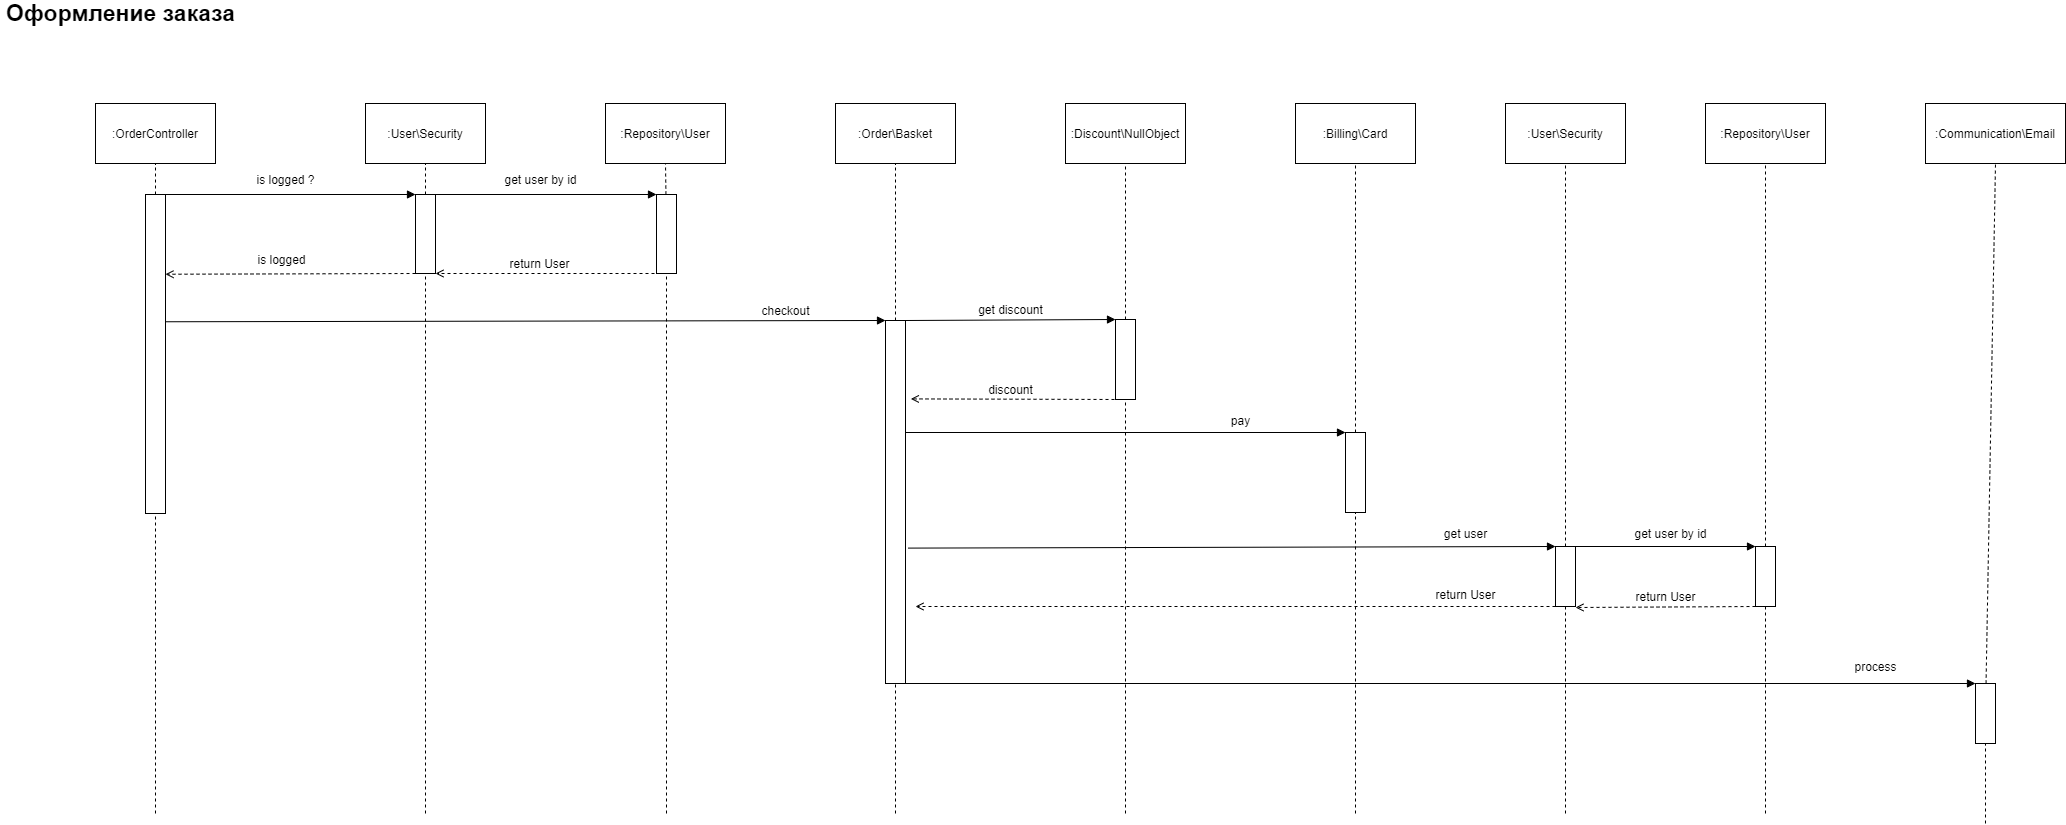

The diagram above was exported from draw.io. Its source (the exported page's mxGraphModel, read from the mxfile embedded in the PNG):
<mxGraphModel dx="782" dy="465" grid="1" gridSize="10" guides="1" tooltips="1" connect="1" arrows="1" fold="1" page="1" pageScale="1" pageWidth="2336" pageHeight="1654" math="0" shadow="0">
  <root>
    <mxCell id="0" />
    <mxCell id="1" parent="0" />
    <mxCell id="EEJfQ-NT5D3_YUjgPkHM-1" value=":OrderController" style="rounded=0;whiteSpace=wrap;html=1;" vertex="1" parent="1">
      <mxGeometry x="185" y="250" width="120" height="60" as="geometry" />
    </mxCell>
    <mxCell id="EEJfQ-NT5D3_YUjgPkHM-2" value="" style="endArrow=none;dashed=1;html=1;entryX=0.5;entryY=1;entryDx=0;entryDy=0;" edge="1" parent="1" source="EEJfQ-NT5D3_YUjgPkHM-5" target="EEJfQ-NT5D3_YUjgPkHM-1">
      <mxGeometry width="50" height="50" relative="1" as="geometry">
        <mxPoint x="245" y="970" as="sourcePoint" />
        <mxPoint x="645" y="620" as="targetPoint" />
      </mxGeometry>
    </mxCell>
    <mxCell id="EEJfQ-NT5D3_YUjgPkHM-3" style="rounded=0;orthogonalLoop=1;jettySize=auto;html=1;exitX=1;exitY=0;exitDx=0;exitDy=0;entryX=0;entryY=0;entryDx=0;entryDy=0;endArrow=block;endFill=1;" edge="1" parent="1" source="EEJfQ-NT5D3_YUjgPkHM-5" target="EEJfQ-NT5D3_YUjgPkHM-12">
      <mxGeometry relative="1" as="geometry" />
    </mxCell>
    <mxCell id="EEJfQ-NT5D3_YUjgPkHM-4" style="edgeStyle=none;rounded=0;orthogonalLoop=1;jettySize=auto;html=1;exitX=1;exitY=0.377;exitDx=0;exitDy=0;entryX=0;entryY=0;entryDx=0;entryDy=0;endArrow=block;endFill=1;exitPerimeter=0;" edge="1" parent="1" target="EEJfQ-NT5D3_YUjgPkHM-29">
      <mxGeometry relative="1" as="geometry">
        <mxPoint x="255" y="468.2629999999999" as="sourcePoint" />
      </mxGeometry>
    </mxCell>
    <mxCell id="EEJfQ-NT5D3_YUjgPkHM-5" value="" style="rounded=0;whiteSpace=wrap;html=1;" vertex="1" parent="1">
      <mxGeometry x="235" y="341" width="20" height="319" as="geometry" />
    </mxCell>
    <mxCell id="EEJfQ-NT5D3_YUjgPkHM-6" value="" style="endArrow=none;dashed=1;html=1;entryX=0.5;entryY=1;entryDx=0;entryDy=0;" edge="1" parent="1" target="EEJfQ-NT5D3_YUjgPkHM-5">
      <mxGeometry width="50" height="50" relative="1" as="geometry">
        <mxPoint x="245" y="960" as="sourcePoint" />
        <mxPoint x="245" y="310" as="targetPoint" />
      </mxGeometry>
    </mxCell>
    <mxCell id="EEJfQ-NT5D3_YUjgPkHM-7" value=":User\Security" style="rounded=0;whiteSpace=wrap;html=1;" vertex="1" parent="1">
      <mxGeometry x="455" y="250" width="120" height="60" as="geometry" />
    </mxCell>
    <mxCell id="EEJfQ-NT5D3_YUjgPkHM-8" value="" style="endArrow=none;dashed=1;html=1;entryX=0.5;entryY=1;entryDx=0;entryDy=0;" edge="1" parent="1" source="EEJfQ-NT5D3_YUjgPkHM-12" target="EEJfQ-NT5D3_YUjgPkHM-7">
      <mxGeometry width="50" height="50" relative="1" as="geometry">
        <mxPoint x="515" y="970" as="sourcePoint" />
        <mxPoint x="645" y="620" as="targetPoint" />
      </mxGeometry>
    </mxCell>
    <mxCell id="EEJfQ-NT5D3_YUjgPkHM-9" value=":Repository\User" style="rounded=0;whiteSpace=wrap;html=1;" vertex="1" parent="1">
      <mxGeometry x="695" y="250" width="120" height="60" as="geometry" />
    </mxCell>
    <mxCell id="EEJfQ-NT5D3_YUjgPkHM-10" style="edgeStyle=none;rounded=0;orthogonalLoop=1;jettySize=auto;html=1;exitX=1;exitY=0;exitDx=0;exitDy=0;entryX=0;entryY=0;entryDx=0;entryDy=0;endArrow=block;endFill=1;" edge="1" parent="1" source="EEJfQ-NT5D3_YUjgPkHM-12" target="EEJfQ-NT5D3_YUjgPkHM-18">
      <mxGeometry relative="1" as="geometry" />
    </mxCell>
    <mxCell id="EEJfQ-NT5D3_YUjgPkHM-11" style="rounded=0;orthogonalLoop=1;jettySize=auto;html=1;exitX=0;exitY=1;exitDx=0;exitDy=0;dashed=1;endArrow=open;endFill=0;entryX=1;entryY=0.25;entryDx=0;entryDy=0;" edge="1" parent="1" target="EEJfQ-NT5D3_YUjgPkHM-5">
      <mxGeometry relative="1" as="geometry">
        <mxPoint x="505" y="420" as="sourcePoint" />
        <mxPoint x="275" y="430" as="targetPoint" />
      </mxGeometry>
    </mxCell>
    <mxCell id="EEJfQ-NT5D3_YUjgPkHM-12" value="" style="rounded=0;whiteSpace=wrap;html=1;" vertex="1" parent="1">
      <mxGeometry x="505" y="341" width="20" height="79" as="geometry" />
    </mxCell>
    <mxCell id="EEJfQ-NT5D3_YUjgPkHM-13" value="" style="endArrow=none;dashed=1;html=1;entryX=0.5;entryY=1;entryDx=0;entryDy=0;" edge="1" parent="1" target="EEJfQ-NT5D3_YUjgPkHM-12">
      <mxGeometry width="50" height="50" relative="1" as="geometry">
        <mxPoint x="515" y="960" as="sourcePoint" />
        <mxPoint x="515" y="310" as="targetPoint" />
      </mxGeometry>
    </mxCell>
    <mxCell id="EEJfQ-NT5D3_YUjgPkHM-14" value="is logged ?" style="text;html=1;align=center;verticalAlign=middle;resizable=0;points=[];autosize=1;" vertex="1" parent="1">
      <mxGeometry x="340" y="316" width="70" height="20" as="geometry" />
    </mxCell>
    <mxCell id="EEJfQ-NT5D3_YUjgPkHM-15" value="&lt;font style=&quot;font-size: 23px&quot;&gt;Оформление заказа&lt;/font&gt;" style="text;html=1;align=center;verticalAlign=middle;resizable=0;points=[];autosize=1;fontStyle=1" vertex="1" parent="1">
      <mxGeometry x="90" y="150" width="240" height="20" as="geometry" />
    </mxCell>
    <mxCell id="EEJfQ-NT5D3_YUjgPkHM-16" value="" style="endArrow=none;dashed=1;html=1;entryX=0.5;entryY=1;entryDx=0;entryDy=0;" edge="1" parent="1" source="EEJfQ-NT5D3_YUjgPkHM-18" target="EEJfQ-NT5D3_YUjgPkHM-9">
      <mxGeometry width="50" height="50" relative="1" as="geometry">
        <mxPoint x="755" y="870" as="sourcePoint" />
        <mxPoint x="645" y="550" as="targetPoint" />
      </mxGeometry>
    </mxCell>
    <mxCell id="EEJfQ-NT5D3_YUjgPkHM-17" style="edgeStyle=none;rounded=0;orthogonalLoop=1;jettySize=auto;html=1;exitX=0.5;exitY=1;exitDx=0;exitDy=0;entryX=1;entryY=1;entryDx=0;entryDy=0;dashed=1;endArrow=open;endFill=0;" edge="1" parent="1" source="EEJfQ-NT5D3_YUjgPkHM-18" target="EEJfQ-NT5D3_YUjgPkHM-12">
      <mxGeometry relative="1" as="geometry" />
    </mxCell>
    <mxCell id="EEJfQ-NT5D3_YUjgPkHM-18" value="" style="rounded=0;whiteSpace=wrap;html=1;" vertex="1" parent="1">
      <mxGeometry x="746" y="341" width="20" height="79" as="geometry" />
    </mxCell>
    <mxCell id="EEJfQ-NT5D3_YUjgPkHM-19" value="" style="endArrow=none;dashed=1;html=1;entryX=0.5;entryY=1;entryDx=0;entryDy=0;" edge="1" parent="1" target="EEJfQ-NT5D3_YUjgPkHM-18">
      <mxGeometry width="50" height="50" relative="1" as="geometry">
        <mxPoint x="756" y="960" as="sourcePoint" />
        <mxPoint x="755" y="310" as="targetPoint" />
      </mxGeometry>
    </mxCell>
    <mxCell id="EEJfQ-NT5D3_YUjgPkHM-20" value="get user by id" style="text;html=1;align=center;verticalAlign=middle;resizable=0;points=[];autosize=1;" vertex="1" parent="1">
      <mxGeometry x="585" y="316" width="90" height="20" as="geometry" />
    </mxCell>
    <mxCell id="EEJfQ-NT5D3_YUjgPkHM-21" value="return User" style="text;html=1;align=center;verticalAlign=middle;resizable=0;points=[];autosize=1;" vertex="1" parent="1">
      <mxGeometry x="589" y="400" width="80" height="20" as="geometry" />
    </mxCell>
    <mxCell id="EEJfQ-NT5D3_YUjgPkHM-22" value="is logged" style="text;html=1;align=center;verticalAlign=middle;resizable=0;points=[];autosize=1;" vertex="1" parent="1">
      <mxGeometry x="341" y="396" width="60" height="20" as="geometry" />
    </mxCell>
    <mxCell id="EEJfQ-NT5D3_YUjgPkHM-23" value=":Order\Basket" style="rounded=0;whiteSpace=wrap;html=1;" vertex="1" parent="1">
      <mxGeometry x="925" y="250" width="120" height="60" as="geometry" />
    </mxCell>
    <mxCell id="EEJfQ-NT5D3_YUjgPkHM-24" value="" style="endArrow=none;dashed=1;html=1;entryX=0.5;entryY=1;entryDx=0;entryDy=0;" edge="1" parent="1" source="EEJfQ-NT5D3_YUjgPkHM-29" target="EEJfQ-NT5D3_YUjgPkHM-23">
      <mxGeometry width="50" height="50" relative="1" as="geometry">
        <mxPoint x="985" y="870" as="sourcePoint" />
        <mxPoint x="845" y="630" as="targetPoint" />
      </mxGeometry>
    </mxCell>
    <mxCell id="EEJfQ-NT5D3_YUjgPkHM-25" style="edgeStyle=none;rounded=0;orthogonalLoop=1;jettySize=auto;html=1;exitX=1;exitY=0;exitDx=0;exitDy=0;entryX=0;entryY=0;entryDx=0;entryDy=0;endArrow=block;endFill=1;" edge="1" parent="1" source="EEJfQ-NT5D3_YUjgPkHM-29" target="EEJfQ-NT5D3_YUjgPkHM-35">
      <mxGeometry relative="1" as="geometry" />
    </mxCell>
    <mxCell id="EEJfQ-NT5D3_YUjgPkHM-26" style="edgeStyle=none;rounded=0;orthogonalLoop=1;jettySize=auto;html=1;entryX=0;entryY=0;entryDx=0;entryDy=0;endArrow=block;endFill=1;" edge="1" parent="1" target="EEJfQ-NT5D3_YUjgPkHM-41">
      <mxGeometry relative="1" as="geometry">
        <mxPoint x="995" y="579" as="sourcePoint" />
      </mxGeometry>
    </mxCell>
    <mxCell id="EEJfQ-NT5D3_YUjgPkHM-27" style="edgeStyle=none;rounded=0;orthogonalLoop=1;jettySize=auto;html=1;entryX=0;entryY=0;entryDx=0;entryDy=0;endArrow=block;endFill=1;exitX=1.133;exitY=0.627;exitDx=0;exitDy=0;exitPerimeter=0;" edge="1" parent="1" source="EEJfQ-NT5D3_YUjgPkHM-29" target="EEJfQ-NT5D3_YUjgPkHM-48">
      <mxGeometry relative="1" as="geometry">
        <mxPoint x="1005" y="690" as="sourcePoint" />
      </mxGeometry>
    </mxCell>
    <mxCell id="EEJfQ-NT5D3_YUjgPkHM-28" style="edgeStyle=none;rounded=0;orthogonalLoop=1;jettySize=auto;html=1;exitX=1;exitY=1;exitDx=0;exitDy=0;entryX=0;entryY=0;entryDx=0;entryDy=0;endArrow=block;endFill=1;" edge="1" parent="1" source="EEJfQ-NT5D3_YUjgPkHM-29" target="EEJfQ-NT5D3_YUjgPkHM-61">
      <mxGeometry relative="1" as="geometry" />
    </mxCell>
    <mxCell id="EEJfQ-NT5D3_YUjgPkHM-29" value="" style="rounded=0;whiteSpace=wrap;html=1;" vertex="1" parent="1">
      <mxGeometry x="975" y="467" width="20" height="363" as="geometry" />
    </mxCell>
    <mxCell id="EEJfQ-NT5D3_YUjgPkHM-30" value="" style="endArrow=none;dashed=1;html=1;entryX=0.5;entryY=1;entryDx=0;entryDy=0;" edge="1" parent="1" target="EEJfQ-NT5D3_YUjgPkHM-29">
      <mxGeometry width="50" height="50" relative="1" as="geometry">
        <mxPoint x="985" y="960" as="sourcePoint" />
        <mxPoint x="985" y="310" as="targetPoint" />
      </mxGeometry>
    </mxCell>
    <mxCell id="EEJfQ-NT5D3_YUjgPkHM-31" value="checkout" style="text;html=1;align=center;verticalAlign=middle;resizable=0;points=[];autosize=1;" vertex="1" parent="1">
      <mxGeometry x="845" y="447" width="60" height="20" as="geometry" />
    </mxCell>
    <mxCell id="EEJfQ-NT5D3_YUjgPkHM-32" value=":Discount\NullObject" style="rounded=0;whiteSpace=wrap;html=1;" vertex="1" parent="1">
      <mxGeometry x="1155" y="250" width="120" height="60" as="geometry" />
    </mxCell>
    <mxCell id="EEJfQ-NT5D3_YUjgPkHM-33" value="" style="endArrow=none;dashed=1;html=1;entryX=0.5;entryY=1;entryDx=0;entryDy=0;" edge="1" parent="1" source="EEJfQ-NT5D3_YUjgPkHM-35" target="EEJfQ-NT5D3_YUjgPkHM-32">
      <mxGeometry width="50" height="50" relative="1" as="geometry">
        <mxPoint x="1215" y="870" as="sourcePoint" />
        <mxPoint x="875" y="550" as="targetPoint" />
      </mxGeometry>
    </mxCell>
    <mxCell id="EEJfQ-NT5D3_YUjgPkHM-34" style="edgeStyle=none;rounded=0;orthogonalLoop=1;jettySize=auto;html=1;exitX=0.25;exitY=1;exitDx=0;exitDy=0;endArrow=open;endFill=0;dashed=1;entryX=1.267;entryY=0.216;entryDx=0;entryDy=0;entryPerimeter=0;" edge="1" parent="1" source="EEJfQ-NT5D3_YUjgPkHM-35" target="EEJfQ-NT5D3_YUjgPkHM-29">
      <mxGeometry relative="1" as="geometry">
        <mxPoint x="1005" y="546" as="targetPoint" />
      </mxGeometry>
    </mxCell>
    <mxCell id="EEJfQ-NT5D3_YUjgPkHM-35" value="" style="rounded=0;whiteSpace=wrap;html=1;" vertex="1" parent="1">
      <mxGeometry x="1205" y="466" width="20" height="80" as="geometry" />
    </mxCell>
    <mxCell id="EEJfQ-NT5D3_YUjgPkHM-36" value="" style="endArrow=none;dashed=1;html=1;entryX=0.5;entryY=1;entryDx=0;entryDy=0;" edge="1" parent="1" target="EEJfQ-NT5D3_YUjgPkHM-35">
      <mxGeometry width="50" height="50" relative="1" as="geometry">
        <mxPoint x="1215" y="960" as="sourcePoint" />
        <mxPoint x="1215" y="310" as="targetPoint" />
      </mxGeometry>
    </mxCell>
    <mxCell id="EEJfQ-NT5D3_YUjgPkHM-37" value="get discount" style="text;html=1;align=center;verticalAlign=middle;resizable=0;points=[];autosize=1;" vertex="1" parent="1">
      <mxGeometry x="1060" y="446" width="80" height="20" as="geometry" />
    </mxCell>
    <mxCell id="EEJfQ-NT5D3_YUjgPkHM-38" value="discount" style="text;html=1;align=center;verticalAlign=middle;resizable=0;points=[];autosize=1;" vertex="1" parent="1">
      <mxGeometry x="1070" y="526" width="60" height="20" as="geometry" />
    </mxCell>
    <mxCell id="EEJfQ-NT5D3_YUjgPkHM-39" value=":Billing\Card" style="rounded=0;whiteSpace=wrap;html=1;" vertex="1" parent="1">
      <mxGeometry x="1385" y="250" width="120" height="60" as="geometry" />
    </mxCell>
    <mxCell id="EEJfQ-NT5D3_YUjgPkHM-40" value="" style="endArrow=none;dashed=1;html=1;entryX=0.5;entryY=1;entryDx=0;entryDy=0;" edge="1" parent="1" source="EEJfQ-NT5D3_YUjgPkHM-41" target="EEJfQ-NT5D3_YUjgPkHM-39">
      <mxGeometry width="50" height="50" relative="1" as="geometry">
        <mxPoint x="1445" y="870" as="sourcePoint" />
        <mxPoint x="875" y="550" as="targetPoint" />
      </mxGeometry>
    </mxCell>
    <mxCell id="EEJfQ-NT5D3_YUjgPkHM-41" value="" style="rounded=0;whiteSpace=wrap;html=1;" vertex="1" parent="1">
      <mxGeometry x="1435" y="579" width="20" height="80" as="geometry" />
    </mxCell>
    <mxCell id="EEJfQ-NT5D3_YUjgPkHM-42" value="" style="endArrow=none;dashed=1;html=1;entryX=0.5;entryY=1;entryDx=0;entryDy=0;" edge="1" parent="1" target="EEJfQ-NT5D3_YUjgPkHM-41">
      <mxGeometry width="50" height="50" relative="1" as="geometry">
        <mxPoint x="1445" y="960" as="sourcePoint" />
        <mxPoint x="1445" y="310" as="targetPoint" />
      </mxGeometry>
    </mxCell>
    <mxCell id="EEJfQ-NT5D3_YUjgPkHM-43" value="pay" style="text;html=1;align=center;verticalAlign=middle;resizable=0;points=[];autosize=1;" vertex="1" parent="1">
      <mxGeometry x="1315" y="557" width="30" height="20" as="geometry" />
    </mxCell>
    <mxCell id="EEJfQ-NT5D3_YUjgPkHM-44" value=":User\Security" style="rounded=0;whiteSpace=wrap;html=1;" vertex="1" parent="1">
      <mxGeometry x="1595" y="250" width="120" height="60" as="geometry" />
    </mxCell>
    <mxCell id="EEJfQ-NT5D3_YUjgPkHM-45" value="" style="endArrow=none;dashed=1;html=1;entryX=0.5;entryY=1;entryDx=0;entryDy=0;" edge="1" parent="1" source="EEJfQ-NT5D3_YUjgPkHM-48" target="EEJfQ-NT5D3_YUjgPkHM-44">
      <mxGeometry width="50" height="50" relative="1" as="geometry">
        <mxPoint x="1655" y="870" as="sourcePoint" />
        <mxPoint x="1135" y="550" as="targetPoint" />
      </mxGeometry>
    </mxCell>
    <mxCell id="EEJfQ-NT5D3_YUjgPkHM-46" style="edgeStyle=none;rounded=0;orthogonalLoop=1;jettySize=auto;html=1;exitX=1;exitY=0;exitDx=0;exitDy=0;entryX=0;entryY=0;entryDx=0;entryDy=0;endArrow=block;endFill=1;" edge="1" parent="1" source="EEJfQ-NT5D3_YUjgPkHM-48" target="EEJfQ-NT5D3_YUjgPkHM-54">
      <mxGeometry relative="1" as="geometry" />
    </mxCell>
    <mxCell id="EEJfQ-NT5D3_YUjgPkHM-47" style="edgeStyle=none;rounded=0;orthogonalLoop=1;jettySize=auto;html=1;exitX=0;exitY=1;exitDx=0;exitDy=0;dashed=1;endArrow=open;endFill=0;" edge="1" parent="1" source="EEJfQ-NT5D3_YUjgPkHM-48">
      <mxGeometry relative="1" as="geometry">
        <mxPoint x="1005" y="753" as="targetPoint" />
      </mxGeometry>
    </mxCell>
    <mxCell id="EEJfQ-NT5D3_YUjgPkHM-48" value="" style="rounded=0;whiteSpace=wrap;html=1;" vertex="1" parent="1">
      <mxGeometry x="1645" y="693" width="20" height="60" as="geometry" />
    </mxCell>
    <mxCell id="EEJfQ-NT5D3_YUjgPkHM-49" value="" style="endArrow=none;dashed=1;html=1;entryX=0.5;entryY=1;entryDx=0;entryDy=0;" edge="1" parent="1" target="EEJfQ-NT5D3_YUjgPkHM-48">
      <mxGeometry width="50" height="50" relative="1" as="geometry">
        <mxPoint x="1655" y="960" as="sourcePoint" />
        <mxPoint x="1655" y="310" as="targetPoint" />
      </mxGeometry>
    </mxCell>
    <mxCell id="EEJfQ-NT5D3_YUjgPkHM-50" value="get user" style="text;html=1;align=center;verticalAlign=middle;resizable=0;points=[];autosize=1;" vertex="1" parent="1">
      <mxGeometry x="1525" y="670" width="60" height="20" as="geometry" />
    </mxCell>
    <mxCell id="EEJfQ-NT5D3_YUjgPkHM-51" value=":Repository\User" style="rounded=0;whiteSpace=wrap;html=1;" vertex="1" parent="1">
      <mxGeometry x="1795" y="250" width="120" height="60" as="geometry" />
    </mxCell>
    <mxCell id="EEJfQ-NT5D3_YUjgPkHM-52" value="" style="endArrow=none;dashed=1;html=1;entryX=0.5;entryY=1;entryDx=0;entryDy=0;" edge="1" parent="1" source="EEJfQ-NT5D3_YUjgPkHM-54" target="EEJfQ-NT5D3_YUjgPkHM-51">
      <mxGeometry width="50" height="50" relative="1" as="geometry">
        <mxPoint x="1855" y="860" as="sourcePoint" />
        <mxPoint x="1135" y="550" as="targetPoint" />
      </mxGeometry>
    </mxCell>
    <mxCell id="EEJfQ-NT5D3_YUjgPkHM-53" style="edgeStyle=none;rounded=0;orthogonalLoop=1;jettySize=auto;html=1;exitX=0;exitY=1;exitDx=0;exitDy=0;endArrow=open;endFill=0;dashed=1;" edge="1" parent="1" source="EEJfQ-NT5D3_YUjgPkHM-54">
      <mxGeometry relative="1" as="geometry">
        <mxPoint x="1665" y="754" as="targetPoint" />
      </mxGeometry>
    </mxCell>
    <mxCell id="EEJfQ-NT5D3_YUjgPkHM-54" value="" style="rounded=0;whiteSpace=wrap;html=1;" vertex="1" parent="1">
      <mxGeometry x="1845" y="693" width="20" height="60" as="geometry" />
    </mxCell>
    <mxCell id="EEJfQ-NT5D3_YUjgPkHM-55" value="" style="endArrow=none;dashed=1;html=1;entryX=0.5;entryY=1;entryDx=0;entryDy=0;" edge="1" parent="1" target="EEJfQ-NT5D3_YUjgPkHM-54">
      <mxGeometry width="50" height="50" relative="1" as="geometry">
        <mxPoint x="1855" y="960" as="sourcePoint" />
        <mxPoint x="1855" y="310" as="targetPoint" />
      </mxGeometry>
    </mxCell>
    <mxCell id="EEJfQ-NT5D3_YUjgPkHM-56" value="get user by id" style="text;html=1;align=center;verticalAlign=middle;resizable=0;points=[];autosize=1;" vertex="1" parent="1">
      <mxGeometry x="1715" y="670" width="90" height="20" as="geometry" />
    </mxCell>
    <mxCell id="EEJfQ-NT5D3_YUjgPkHM-57" value="return User" style="text;html=1;align=center;verticalAlign=middle;resizable=0;points=[];autosize=1;" vertex="1" parent="1">
      <mxGeometry x="1715" y="733" width="80" height="20" as="geometry" />
    </mxCell>
    <mxCell id="EEJfQ-NT5D3_YUjgPkHM-58" value="return User" style="text;html=1;align=center;verticalAlign=middle;resizable=0;points=[];autosize=1;" vertex="1" parent="1">
      <mxGeometry x="1515" y="731" width="80" height="20" as="geometry" />
    </mxCell>
    <mxCell id="EEJfQ-NT5D3_YUjgPkHM-59" value=":Communication\Email" style="rounded=0;whiteSpace=wrap;html=1;" vertex="1" parent="1">
      <mxGeometry x="2015" y="250" width="140" height="60" as="geometry" />
    </mxCell>
    <mxCell id="EEJfQ-NT5D3_YUjgPkHM-60" value="" style="endArrow=none;dashed=1;html=1;entryX=0.5;entryY=1;entryDx=0;entryDy=0;" edge="1" parent="1" source="EEJfQ-NT5D3_YUjgPkHM-61" target="EEJfQ-NT5D3_YUjgPkHM-59">
      <mxGeometry width="50" height="50" relative="1" as="geometry">
        <mxPoint x="2085" y="860" as="sourcePoint" />
        <mxPoint x="1685" y="550" as="targetPoint" />
      </mxGeometry>
    </mxCell>
    <mxCell id="EEJfQ-NT5D3_YUjgPkHM-61" value="" style="rounded=0;whiteSpace=wrap;html=1;" vertex="1" parent="1">
      <mxGeometry x="2065" y="830" width="20" height="60" as="geometry" />
    </mxCell>
    <mxCell id="EEJfQ-NT5D3_YUjgPkHM-62" value="" style="endArrow=none;dashed=1;html=1;entryX=0.5;entryY=1;entryDx=0;entryDy=0;" edge="1" parent="1" target="EEJfQ-NT5D3_YUjgPkHM-61">
      <mxGeometry width="50" height="50" relative="1" as="geometry">
        <mxPoint x="2075" y="970" as="sourcePoint" />
        <mxPoint x="2085" y="310" as="targetPoint" />
      </mxGeometry>
    </mxCell>
    <mxCell id="EEJfQ-NT5D3_YUjgPkHM-63" value="process" style="text;html=1;align=center;verticalAlign=middle;resizable=0;points=[];autosize=1;" vertex="1" parent="1">
      <mxGeometry x="1935" y="803" width="60" height="20" as="geometry" />
    </mxCell>
  </root>
</mxGraphModel>